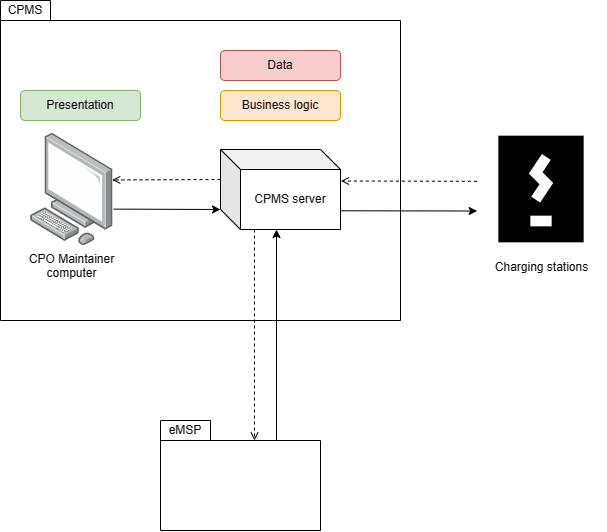

The diagram above was exported from draw.io. Its source (the exported page's mxGraphModel, read from the mxfile embedded in the PNG):
<mxGraphModel dx="1444" dy="855" grid="1" gridSize="10" guides="1" tooltips="1" connect="1" arrows="1" fold="1" page="1" pageScale="1" pageWidth="827" pageHeight="1169" math="0" shadow="0">
  <root>
    <mxCell id="0" />
    <mxCell id="1" parent="0" />
    <mxCell id="_PBrL62gj1ERQw3IjN7C-1" value="" style="shape=folder;fontStyle=1;spacingTop=10;tabWidth=50;tabHeight=20;tabPosition=left;html=1;" vertex="1" parent="1">
      <mxGeometry x="120" y="160" width="400" height="320" as="geometry" />
    </mxCell>
    <mxCell id="_PBrL62gj1ERQw3IjN7C-2" value="CPMS" style="text;html=1;strokeColor=none;fillColor=none;align=center;verticalAlign=middle;whiteSpace=wrap;rounded=0;" vertex="1" parent="1">
      <mxGeometry x="120" y="160" width="50" height="20" as="geometry" />
    </mxCell>
    <mxCell id="byUMVIcf4NALqbmxeuFf-1" value="CPO Maintainer&lt;br&gt;computer" style="points=[];aspect=fixed;html=1;align=center;shadow=0;dashed=0;image;image=img/lib/allied_telesis/computer_and_terminals/Personal_Computer.svg;" vertex="1" parent="1">
      <mxGeometry x="150" y="292.93" width="82.74" height="112.13" as="geometry" />
    </mxCell>
    <mxCell id="OWT1bFom2AJYAjNWXt84-1" value="CPMS server" style="shape=cube;whiteSpace=wrap;html=1;boundedLbl=1;backgroundOutline=1;darkOpacity=0.05;darkOpacity2=0.1;" vertex="1" parent="1">
      <mxGeometry x="340" y="309" width="120" height="80" as="geometry" />
    </mxCell>
    <mxCell id="qxAt4beuiQqGy-lZnOcq-1" value="" style="shape=folder;fontStyle=1;spacingTop=10;tabWidth=50;tabHeight=20;tabPosition=left;html=1;" vertex="1" parent="1">
      <mxGeometry x="280" y="580" width="160" height="110" as="geometry" />
    </mxCell>
    <mxCell id="qxAt4beuiQqGy-lZnOcq-2" value="eMSP" style="text;html=1;strokeColor=none;fillColor=none;align=center;verticalAlign=middle;whiteSpace=wrap;rounded=0;" vertex="1" parent="1">
      <mxGeometry x="280" y="580" width="50" height="20" as="geometry" />
    </mxCell>
    <mxCell id="yWVQEmbks4yJ6f-uovuO-1" value="" style="endArrow=open;html=1;rounded=0;endFill=0;dashed=1;exitX=0;exitY=0;exitDx=0;exitDy=30;exitPerimeter=0;entryX=0.987;entryY=0.415;entryDx=0;entryDy=0;entryPerimeter=0;" edge="1" parent="1" source="OWT1bFom2AJYAjNWXt84-1" target="byUMVIcf4NALqbmxeuFf-1">
      <mxGeometry width="50" height="50" relative="1" as="geometry">
        <mxPoint x="409.68000000000006" y="169.22000000000003" as="sourcePoint" />
        <mxPoint x="390.47140000000036" y="221.24212999999986" as="targetPoint" />
        <Array as="points" />
      </mxGeometry>
    </mxCell>
    <mxCell id="yWVQEmbks4yJ6f-uovuO-2" value="" style="endArrow=classic;html=1;rounded=0;entryX=0;entryY=0;entryDx=0;entryDy=60;entryPerimeter=0;exitX=1.004;exitY=0.675;exitDx=0;exitDy=0;exitPerimeter=0;" edge="1" parent="1" source="byUMVIcf4NALqbmxeuFf-1" target="OWT1bFom2AJYAjNWXt84-1">
      <mxGeometry width="50" height="50" relative="1" as="geometry">
        <mxPoint x="369.4554400000002" y="223.26046999999994" as="sourcePoint" />
        <mxPoint x="438.96000000000004" y="168.88999999999987" as="targetPoint" />
        <Array as="points" />
      </mxGeometry>
    </mxCell>
    <mxCell id="yWVQEmbks4yJ6f-uovuO-3" value="Charging stations" style="shape=image;html=1;verticalAlign=top;verticalLabelPosition=bottom;labelBackgroundColor=#ffffff;imageAspect=0;aspect=fixed;image=https://cdn3.iconfinder.com/data/icons/energy-and-power-glyph-24-px/24/Battery_battery_charging_battery_level_battery_status_mobile_battery_2-128.png" vertex="1" parent="1">
      <mxGeometry x="597" y="285" width="128" height="128" as="geometry" />
    </mxCell>
    <mxCell id="cOFmxoCbxq590HE34FHu-1" value="" style="endArrow=classic;html=1;rounded=0;entryX=-0.003;entryY=0.668;entryDx=0;entryDy=0;exitX=1.002;exitY=0.766;exitDx=0;exitDy=0;exitPerimeter=0;entryPerimeter=0;" edge="1" parent="1" source="OWT1bFom2AJYAjNWXt84-1" target="yWVQEmbks4yJ6f-uovuO-3">
      <mxGeometry width="50" height="50" relative="1" as="geometry">
        <mxPoint x="460" y="381" as="sourcePoint" />
        <mxPoint x="362.3926673219212" y="309" as="targetPoint" />
        <Array as="points" />
      </mxGeometry>
    </mxCell>
    <mxCell id="cOFmxoCbxq590HE34FHu-2" value="" style="endArrow=open;html=1;rounded=0;endFill=0;dashed=1;exitX=-0.005;exitY=0.436;exitDx=0;exitDy=0;entryX=1.004;entryY=0.394;entryDx=0;entryDy=0;entryPerimeter=0;exitPerimeter=0;" edge="1" parent="1" source="yWVQEmbks4yJ6f-uovuO-3" target="OWT1bFom2AJYAjNWXt84-1">
      <mxGeometry width="50" height="50" relative="1" as="geometry">
        <mxPoint x="350" y="339" as="sourcePoint" />
        <mxPoint x="440" y="269" as="targetPoint" />
        <Array as="points" />
      </mxGeometry>
    </mxCell>
    <mxCell id="cOFmxoCbxq590HE34FHu-5" value="" style="endArrow=classic;html=1;rounded=0;entryX=0;entryY=0;entryDx=70;entryDy=80;entryPerimeter=0;" edge="1" parent="1">
      <mxGeometry width="50" height="50" relative="1" as="geometry">
        <mxPoint x="396" y="600" as="sourcePoint" />
        <mxPoint x="396" y="389" as="targetPoint" />
        <Array as="points" />
      </mxGeometry>
    </mxCell>
    <mxCell id="cOFmxoCbxq590HE34FHu-6" value="" style="endArrow=open;html=1;rounded=0;endFill=0;dashed=1;exitX=0;exitY=0;exitDx=20;exitDy=80;exitPerimeter=0;" edge="1" parent="1">
      <mxGeometry width="50" height="50" relative="1" as="geometry">
        <mxPoint x="374" y="389" as="sourcePoint" />
        <mxPoint x="374" y="600" as="targetPoint" />
        <Array as="points" />
      </mxGeometry>
    </mxCell>
    <mxCell id="vvWxIheG5p0dymAxTxU5-1" value="Data" style="rounded=1;whiteSpace=wrap;html=1;fillColor=#f8cecc;strokeColor=#b85450;" vertex="1" parent="1">
      <mxGeometry x="340" y="210" width="120" height="30" as="geometry" />
    </mxCell>
    <mxCell id="vvWxIheG5p0dymAxTxU5-2" value="Presentation" style="rounded=1;whiteSpace=wrap;html=1;fillColor=#d5e8d4;strokeColor=#82b366;" vertex="1" parent="1">
      <mxGeometry x="140" y="250" width="120" height="30" as="geometry" />
    </mxCell>
    <mxCell id="vvWxIheG5p0dymAxTxU5-3" value="Business logic" style="rounded=1;whiteSpace=wrap;html=1;fillColor=#ffe6cc;strokeColor=#d79b00;" vertex="1" parent="1">
      <mxGeometry x="340" y="250" width="120" height="30" as="geometry" />
    </mxCell>
  </root>
</mxGraphModel>